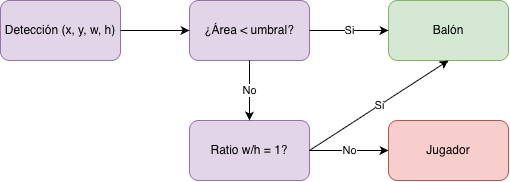

The diagram above was exported from draw.io. Its source (the exported page's mxGraphModel, read from the mxfile embedded in the PNG):
<mxGraphModel dx="964" dy="634" grid="1" gridSize="10" guides="1" tooltips="1" connect="1" arrows="1" fold="1" page="1" pageScale="1" pageWidth="827" pageHeight="1169" math="0" shadow="0">
  <root>
    <mxCell id="0" />
    <mxCell id="1" parent="0" />
    <mxCell id="7t_6GpB1COOubOe06Prd-22" parent="1" style="rounded=1;whiteSpace=wrap;html=1;fillColor=#e1d5e7;strokeColor=#9673a6;" value="Detección (x, y, w, h)" vertex="1">
      <mxGeometry height="60" width="120" x="170" y="350" as="geometry" />
    </mxCell>
    <mxCell id="7t_6GpB1COOubOe06Prd-24" parent="1" style="rounded=1;whiteSpace=wrap;html=1;fillColor=#e1d5e7;strokeColor=#9673a6;" value="¿Área &amp;lt; umbral?" vertex="1">
      <mxGeometry height="60" width="120" x="359" y="350" as="geometry" />
    </mxCell>
    <mxCell id="7t_6GpB1COOubOe06Prd-25" parent="1" style="rounded=1;whiteSpace=wrap;html=1;fillColor=#d5e8d4;strokeColor=#82b366;" value="Balón" vertex="1">
      <mxGeometry height="60" width="120" x="558" y="350" as="geometry" />
    </mxCell>
    <mxCell id="uvv4usjUGPCk3YRiabnX-1" parent="1" style="rounded=1;whiteSpace=wrap;html=1;fillColor=#e1d5e7;strokeColor=#9673a6;" value="Ratio w/h = 1?" vertex="1">
      <mxGeometry height="60" width="120" x="359" y="470" as="geometry" />
    </mxCell>
    <mxCell id="uvv4usjUGPCk3YRiabnX-2" parent="1" style="rounded=1;whiteSpace=wrap;html=1;fillColor=#f8cecc;strokeColor=#b85450;" value="Jugador" vertex="1">
      <mxGeometry height="60" width="120" x="558" y="470" as="geometry" />
    </mxCell>
    <mxCell id="uvv4usjUGPCk3YRiabnX-3" edge="1" parent="1" source="7t_6GpB1COOubOe06Prd-22" style="endArrow=classic;html=1;rounded=0;exitX=1;exitY=0.5;exitDx=0;exitDy=0;entryX=0;entryY=0.5;entryDx=0;entryDy=0;" target="7t_6GpB1COOubOe06Prd-24" value="">
      <mxGeometry height="50" relative="1" width="50" as="geometry">
        <mxPoint x="390" y="350" as="sourcePoint" />
        <mxPoint x="440" y="300" as="targetPoint" />
      </mxGeometry>
    </mxCell>
    <mxCell id="uvv4usjUGPCk3YRiabnX-5" edge="1" parent="1" source="7t_6GpB1COOubOe06Prd-24" style="endArrow=classic;html=1;rounded=0;exitX=1;exitY=0.5;exitDx=0;exitDy=0;entryX=0;entryY=0.5;entryDx=0;entryDy=0;" target="7t_6GpB1COOubOe06Prd-25" value="Si">
      <mxGeometry height="50" relative="1" width="50" as="geometry">
        <mxPoint x="390" y="350" as="sourcePoint" />
        <mxPoint x="440" y="300" as="targetPoint" />
      </mxGeometry>
    </mxCell>
    <mxCell id="uvv4usjUGPCk3YRiabnX-6" edge="1" parent="1" source="7t_6GpB1COOubOe06Prd-24" style="endArrow=classic;html=1;rounded=0;exitX=0.5;exitY=1;exitDx=0;exitDy=0;entryX=0.5;entryY=0;entryDx=0;entryDy=0;" target="uvv4usjUGPCk3YRiabnX-1" value="No">
      <mxGeometry height="50" relative="1" width="50" as="geometry">
        <mxPoint x="390" y="350" as="sourcePoint" />
        <mxPoint x="440" y="300" as="targetPoint" />
      </mxGeometry>
    </mxCell>
    <mxCell id="uvv4usjUGPCk3YRiabnX-7" edge="1" parent="1" source="uvv4usjUGPCk3YRiabnX-1" style="endArrow=classic;html=1;rounded=0;exitX=1;exitY=0.5;exitDx=0;exitDy=0;entryX=0.5;entryY=1;entryDx=0;entryDy=0;" target="7t_6GpB1COOubOe06Prd-25" value="Si">
      <mxGeometry height="50" relative="1" width="50" as="geometry">
        <mxPoint x="390" y="350" as="sourcePoint" />
        <mxPoint x="440" y="300" as="targetPoint" />
      </mxGeometry>
    </mxCell>
    <mxCell id="uvv4usjUGPCk3YRiabnX-8" edge="1" parent="1" source="uvv4usjUGPCk3YRiabnX-1" style="endArrow=classic;html=1;rounded=0;exitX=1;exitY=0.5;exitDx=0;exitDy=0;entryX=0;entryY=0.5;entryDx=0;entryDy=0;" target="uvv4usjUGPCk3YRiabnX-2" value="No">
      <mxGeometry height="50" relative="1" width="50" as="geometry">
        <mxPoint x="390" y="350" as="sourcePoint" />
        <mxPoint x="440" y="300" as="targetPoint" />
      </mxGeometry>
    </mxCell>
  </root>
</mxGraphModel>